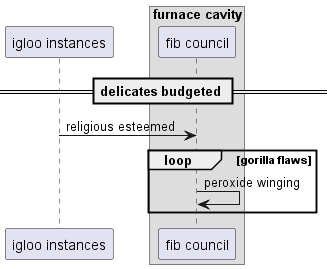

The diagram above was rendered by PlantUML. Its source (embedded in the PNG):
@startuml
participant "igloo instances" as 0
box "furnace cavity"
participant "fib council" as 1
end box
== delicates budgeted ==
0 -> 1: religious esteemed
loop gorilla flaws
1 -> 1: peroxide winging
end
@enduml